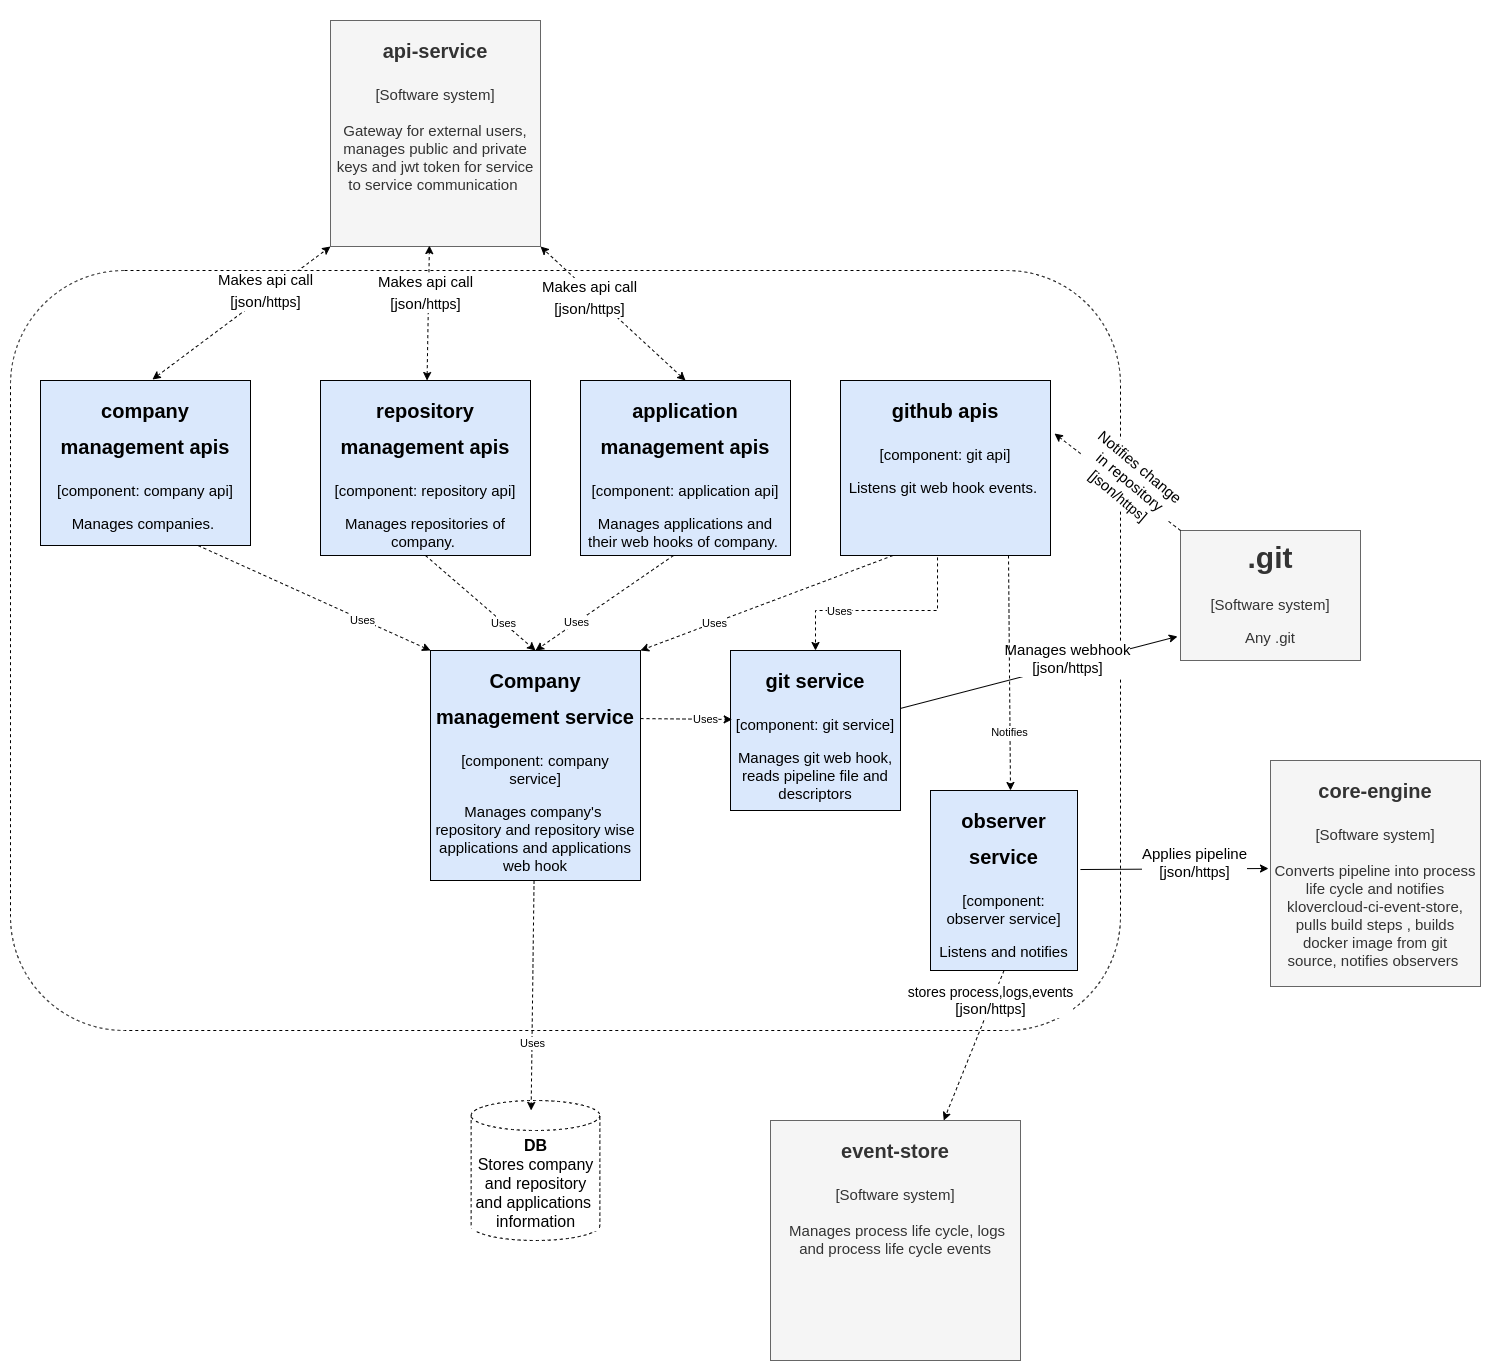

The diagram above was exported from draw.io. Its source (the exported page's mxGraphModel, read from the mxfile embedded in the PNG):
<mxGraphModel dx="2200" dy="2944" grid="1" gridSize="10" guides="1" tooltips="1" connect="1" arrows="1" fold="1" page="1" pageScale="1" pageWidth="850" pageHeight="1100" math="0" shadow="0">
  <root>
    <mxCell id="0" />
    <mxCell id="1" parent="0" />
    <mxCell id="bOQOQCyHlIvYgdPj40Y2-1" value="" style="rounded=1;whiteSpace=wrap;html=1;fillColor=default;strokeColor=default;fontColor=default;dashed=1;" parent="1" vertex="1">
      <mxGeometry x="-220" y="-1460" width="1110" height="760" as="geometry" />
    </mxCell>
    <mxCell id="bOQOQCyHlIvYgdPj40Y2-2" value="&lt;h1&gt;.git&lt;/h1&gt;&lt;div&gt;[Software system]&lt;br&gt;&lt;/div&gt;&lt;p&gt;&lt;span&gt;Any .git&lt;/span&gt;&lt;br&gt;&lt;/p&gt;" style="text;html=1;strokeColor=#666666;fillColor=#f5f5f5;spacing=5;spacingTop=-20;whiteSpace=wrap;overflow=hidden;rounded=0;fontSize=15;fontColor=#333333;align=center;" parent="1" vertex="1">
      <mxGeometry x="950" y="-1200" width="180" height="130" as="geometry" />
    </mxCell>
    <mxCell id="bOQOQCyHlIvYgdPj40Y2-3" value="Manages webhook&lt;br&gt;[json/&lt;span style=&quot;font-size: 14px&quot;&gt;https&lt;/span&gt;]" style="endArrow=classic;html=1;rounded=0;labelBackgroundColor=default;fontSize=15;fontColor=default;strokeColor=default;entryX=-0.017;entryY=0.815;entryDx=0;entryDy=0;entryPerimeter=0;" parent="1" source="bOQOQCyHlIvYgdPj40Y2-20" target="bOQOQCyHlIvYgdPj40Y2-2" edge="1">
      <mxGeometry x="0.2154" y="6" width="50" height="50" relative="1" as="geometry">
        <mxPoint x="800.0000000000001" y="-1350" as="sourcePoint" />
        <mxPoint x="945.16" y="-1526" as="targetPoint" />
        <Array as="points" />
        <mxPoint as="offset" />
      </mxGeometry>
    </mxCell>
    <mxCell id="bOQOQCyHlIvYgdPj40Y2-4" value="" style="endArrow=classic;html=1;rounded=0;labelBackgroundColor=default;fontSize=15;fontColor=default;strokeColor=default;exitX=0;exitY=0;exitDx=0;exitDy=0;dashed=1;entryX=1.019;entryY=0.303;entryDx=0;entryDy=0;entryPerimeter=0;" parent="1" source="bOQOQCyHlIvYgdPj40Y2-2" target="bOQOQCyHlIvYgdPj40Y2-9" edge="1">
      <mxGeometry width="50" height="50" relative="1" as="geometry">
        <mxPoint x="755.16" y="-461" as="sourcePoint" />
        <mxPoint x="802.1" y="-1168" as="targetPoint" />
        <Array as="points" />
      </mxGeometry>
    </mxCell>
    <mxCell id="bOQOQCyHlIvYgdPj40Y2-5" value="Notifies change &lt;br&gt;in repository&lt;br&gt;[json/&lt;span style=&quot;font-size: 14px&quot;&gt;https&lt;/span&gt;]" style="edgeLabel;html=1;align=center;verticalAlign=middle;resizable=0;points=[];fontSize=15;fontColor=default;labelBackgroundColor=default;rotation=40;" parent="bOQOQCyHlIvYgdPj40Y2-4" vertex="1" connectable="0">
      <mxGeometry x="0.1729" y="1" relative="1" as="geometry">
        <mxPoint x="24" y="6" as="offset" />
      </mxGeometry>
    </mxCell>
    <mxCell id="bOQOQCyHlIvYgdPj40Y2-6" value="&lt;h1&gt;&lt;span style=&quot;font-size: 20px&quot;&gt;company management apis&lt;/span&gt;&lt;/h1&gt;&lt;div&gt;[component: company api]&lt;/div&gt;&lt;p&gt;Manages companies.&amp;nbsp;&lt;/p&gt;" style="text;html=1;strokeColor=default;fillColor=#dae8fc;spacing=5;spacingTop=-20;whiteSpace=wrap;overflow=hidden;rounded=0;fontSize=15;align=center;labelBackgroundColor=none;fontColor=default;" parent="1" vertex="1">
      <mxGeometry x="-190" y="-1350" width="210" height="165" as="geometry" />
    </mxCell>
    <mxCell id="bOQOQCyHlIvYgdPj40Y2-7" value="&lt;h1&gt;&lt;span style=&quot;font-size: 20px&quot;&gt;repository management apis&lt;/span&gt;&lt;/h1&gt;&lt;div&gt;[component: repository api]&lt;/div&gt;&lt;p&gt;Manages repositories of company.&amp;nbsp;&lt;/p&gt;" style="text;html=1;strokeColor=default;fillColor=#dae8fc;spacing=5;spacingTop=-20;whiteSpace=wrap;overflow=hidden;rounded=0;fontSize=15;align=center;labelBackgroundColor=none;fontColor=default;" parent="1" vertex="1">
      <mxGeometry x="90" y="-1350" width="210" height="175" as="geometry" />
    </mxCell>
    <mxCell id="bOQOQCyHlIvYgdPj40Y2-8" value="&lt;h1&gt;&lt;span style=&quot;font-size: 20px&quot;&gt;application management apis&lt;/span&gt;&lt;/h1&gt;&lt;div&gt;[component: application api]&lt;/div&gt;&lt;p&gt;Manages applications and their web hooks of company.&amp;nbsp;&lt;/p&gt;" style="text;html=1;strokeColor=default;fillColor=#dae8fc;spacing=5;spacingTop=-20;whiteSpace=wrap;overflow=hidden;rounded=0;fontSize=15;align=center;labelBackgroundColor=none;fontColor=default;" parent="1" vertex="1">
      <mxGeometry x="350" y="-1350" width="210" height="175" as="geometry" />
    </mxCell>
    <mxCell id="bOQOQCyHlIvYgdPj40Y2-9" value="&lt;h1&gt;&lt;span style=&quot;font-size: 20px&quot;&gt;github apis&lt;/span&gt;&lt;/h1&gt;&lt;div&gt;[component: git api]&lt;/div&gt;&lt;p&gt;Listens git web hook events.&amp;nbsp;&lt;/p&gt;" style="text;html=1;strokeColor=default;fillColor=#dae8fc;spacing=5;spacingTop=-20;whiteSpace=wrap;overflow=hidden;rounded=0;fontSize=15;align=center;labelBackgroundColor=none;fontColor=default;" parent="1" vertex="1">
      <mxGeometry x="610" y="-1350" width="210" height="175" as="geometry" />
    </mxCell>
    <mxCell id="bOQOQCyHlIvYgdPj40Y2-10" value="&lt;font style=&quot;font-size: 16px&quot;&gt;&lt;b&gt;DB&lt;br&gt;&lt;/b&gt;Stores company and repository and applications&amp;nbsp; information&lt;br&gt;&lt;/font&gt;" style="shape=cylinder3;whiteSpace=wrap;html=1;boundedLbl=1;backgroundOutline=1;size=15;dashed=1;labelBackgroundColor=default;fontSize=10;fontColor=default;strokeColor=default;fillColor=default;align=center;" parent="1" vertex="1">
      <mxGeometry x="240.63" y="-630" width="128.75" height="140" as="geometry" />
    </mxCell>
    <mxCell id="bOQOQCyHlIvYgdPj40Y2-11" value="&lt;h1&gt;&lt;span style=&quot;font-size: 20px&quot;&gt;Company management service&lt;/span&gt;&lt;/h1&gt;&lt;div&gt;[component: company service]&lt;/div&gt;&lt;p&gt;Manages company's&amp;nbsp; repository and repository wise applications and applications web hook&lt;/p&gt;" style="text;html=1;strokeColor=default;fillColor=#dae8fc;spacing=5;spacingTop=-20;whiteSpace=wrap;overflow=hidden;rounded=0;fontSize=15;align=center;labelBackgroundColor=none;fontColor=default;" parent="1" vertex="1">
      <mxGeometry x="200" y="-1080" width="210" height="230" as="geometry" />
    </mxCell>
    <mxCell id="bOQOQCyHlIvYgdPj40Y2-12" value="" style="endArrow=classic;html=1;rounded=0;dashed=1;labelBackgroundColor=default;fontColor=default;strokeColor=default;exitX=0.25;exitY=1;exitDx=0;exitDy=0;entryX=1;entryY=0;entryDx=0;entryDy=0;" parent="1" source="bOQOQCyHlIvYgdPj40Y2-9" target="bOQOQCyHlIvYgdPj40Y2-11" edge="1">
      <mxGeometry width="50" height="50" relative="1" as="geometry">
        <mxPoint x="580" y="-980" as="sourcePoint" />
        <mxPoint x="630" y="-1030" as="targetPoint" />
      </mxGeometry>
    </mxCell>
    <mxCell id="bOQOQCyHlIvYgdPj40Y2-13" value="Uses" style="edgeLabel;html=1;align=center;verticalAlign=middle;resizable=0;points=[];fontColor=default;" parent="bOQOQCyHlIvYgdPj40Y2-12" vertex="1" connectable="0">
      <mxGeometry x="0.4134" relative="1" as="geometry">
        <mxPoint as="offset" />
      </mxGeometry>
    </mxCell>
    <mxCell id="bOQOQCyHlIvYgdPj40Y2-14" value="" style="endArrow=classic;html=1;rounded=0;dashed=1;labelBackgroundColor=default;fontColor=default;strokeColor=default;exitX=0.443;exitY=1;exitDx=0;exitDy=0;entryX=0.5;entryY=0;entryDx=0;entryDy=0;exitPerimeter=0;" parent="1" source="bOQOQCyHlIvYgdPj40Y2-8" target="bOQOQCyHlIvYgdPj40Y2-11" edge="1">
      <mxGeometry width="50" height="50" relative="1" as="geometry">
        <mxPoint x="672.5" y="-1165" as="sourcePoint" />
        <mxPoint x="420" y="-1070" as="targetPoint" />
      </mxGeometry>
    </mxCell>
    <mxCell id="bOQOQCyHlIvYgdPj40Y2-15" value="Uses" style="edgeLabel;html=1;align=center;verticalAlign=middle;resizable=0;points=[];fontColor=default;" parent="bOQOQCyHlIvYgdPj40Y2-14" vertex="1" connectable="0">
      <mxGeometry x="0.4134" relative="1" as="geometry">
        <mxPoint as="offset" />
      </mxGeometry>
    </mxCell>
    <mxCell id="bOQOQCyHlIvYgdPj40Y2-16" value="" style="endArrow=classic;html=1;rounded=0;dashed=1;labelBackgroundColor=default;fontColor=default;strokeColor=default;exitX=0.5;exitY=1;exitDx=0;exitDy=0;entryX=0.5;entryY=0;entryDx=0;entryDy=0;" parent="1" source="bOQOQCyHlIvYgdPj40Y2-7" target="bOQOQCyHlIvYgdPj40Y2-11" edge="1">
      <mxGeometry width="50" height="50" relative="1" as="geometry">
        <mxPoint x="682.5" y="-1155" as="sourcePoint" />
        <mxPoint x="430" y="-1060" as="targetPoint" />
      </mxGeometry>
    </mxCell>
    <mxCell id="bOQOQCyHlIvYgdPj40Y2-17" value="Uses" style="edgeLabel;html=1;align=center;verticalAlign=middle;resizable=0;points=[];fontColor=default;" parent="bOQOQCyHlIvYgdPj40Y2-16" vertex="1" connectable="0">
      <mxGeometry x="0.4134" relative="1" as="geometry">
        <mxPoint as="offset" />
      </mxGeometry>
    </mxCell>
    <mxCell id="bOQOQCyHlIvYgdPj40Y2-18" value="" style="endArrow=classic;html=1;rounded=0;dashed=1;labelBackgroundColor=default;fontColor=default;strokeColor=default;entryX=0;entryY=0;entryDx=0;entryDy=0;exitX=0.75;exitY=1;exitDx=0;exitDy=0;" parent="1" source="bOQOQCyHlIvYgdPj40Y2-6" target="bOQOQCyHlIvYgdPj40Y2-11" edge="1">
      <mxGeometry width="50" height="50" relative="1" as="geometry">
        <mxPoint x="205" y="-1165" as="sourcePoint" />
        <mxPoint x="315" y="-1070" as="targetPoint" />
      </mxGeometry>
    </mxCell>
    <mxCell id="bOQOQCyHlIvYgdPj40Y2-19" value="Uses" style="edgeLabel;html=1;align=center;verticalAlign=middle;resizable=0;points=[];fontColor=default;" parent="bOQOQCyHlIvYgdPj40Y2-18" vertex="1" connectable="0">
      <mxGeometry x="0.4134" relative="1" as="geometry">
        <mxPoint as="offset" />
      </mxGeometry>
    </mxCell>
    <mxCell id="bOQOQCyHlIvYgdPj40Y2-20" value="&lt;h1&gt;&lt;span style=&quot;font-size: 20px&quot;&gt;git service&lt;/span&gt;&lt;/h1&gt;&lt;div&gt;[component: git service]&lt;/div&gt;&lt;p&gt;Manages git web hook, reads pipeline file and descriptors&lt;/p&gt;" style="text;html=1;strokeColor=default;fillColor=#dae8fc;spacing=5;spacingTop=-20;whiteSpace=wrap;overflow=hidden;rounded=0;fontSize=15;align=center;labelBackgroundColor=none;fontColor=default;" parent="1" vertex="1">
      <mxGeometry x="500" y="-1080" width="170" height="160" as="geometry" />
    </mxCell>
    <mxCell id="bOQOQCyHlIvYgdPj40Y2-21" value="" style="endArrow=classic;html=1;rounded=0;dashed=1;labelBackgroundColor=default;fontColor=default;strokeColor=default;exitX=0.462;exitY=1.011;exitDx=0;exitDy=0;entryX=0.5;entryY=0;entryDx=0;entryDy=0;exitPerimeter=0;" parent="1" source="bOQOQCyHlIvYgdPj40Y2-9" target="bOQOQCyHlIvYgdPj40Y2-20" edge="1">
      <mxGeometry width="50" height="50" relative="1" as="geometry">
        <mxPoint x="672.5" y="-1165" as="sourcePoint" />
        <mxPoint x="420" y="-1070" as="targetPoint" />
        <Array as="points">
          <mxPoint x="707" y="-1120" />
          <mxPoint x="585" y="-1120" />
        </Array>
      </mxGeometry>
    </mxCell>
    <mxCell id="bOQOQCyHlIvYgdPj40Y2-22" value="Uses" style="edgeLabel;html=1;align=center;verticalAlign=middle;resizable=0;points=[];fontColor=default;" parent="bOQOQCyHlIvYgdPj40Y2-21" vertex="1" connectable="0">
      <mxGeometry x="0.4134" relative="1" as="geometry">
        <mxPoint as="offset" />
      </mxGeometry>
    </mxCell>
    <mxCell id="bOQOQCyHlIvYgdPj40Y2-23" value="" style="endArrow=classic;html=1;rounded=0;dashed=1;labelBackgroundColor=default;fontColor=default;strokeColor=default;entryX=0.466;entryY=0.071;entryDx=0;entryDy=0;entryPerimeter=0;" parent="1" source="bOQOQCyHlIvYgdPj40Y2-11" target="bOQOQCyHlIvYgdPj40Y2-10" edge="1">
      <mxGeometry width="50" height="50" relative="1" as="geometry">
        <mxPoint x="672.5" y="-1165" as="sourcePoint" />
        <mxPoint x="420" y="-1070" as="targetPoint" />
      </mxGeometry>
    </mxCell>
    <mxCell id="bOQOQCyHlIvYgdPj40Y2-24" value="Uses" style="edgeLabel;html=1;align=center;verticalAlign=middle;resizable=0;points=[];fontColor=default;" parent="bOQOQCyHlIvYgdPj40Y2-23" vertex="1" connectable="0">
      <mxGeometry x="0.4134" relative="1" as="geometry">
        <mxPoint as="offset" />
      </mxGeometry>
    </mxCell>
    <mxCell id="bOQOQCyHlIvYgdPj40Y2-25" value="" style="endArrow=classic;html=1;rounded=0;dashed=1;labelBackgroundColor=default;fontColor=default;strokeColor=default;entryX=0.01;entryY=0.431;entryDx=0;entryDy=0;entryPerimeter=0;exitX=1;exitY=0.296;exitDx=0;exitDy=0;exitPerimeter=0;" parent="1" source="bOQOQCyHlIvYgdPj40Y2-11" target="bOQOQCyHlIvYgdPj40Y2-20" edge="1">
      <mxGeometry width="50" height="50" relative="1" as="geometry">
        <mxPoint x="314.9986624174189" y="-840" as="sourcePoint" />
        <mxPoint x="314.99749999999995" y="-740.06" as="targetPoint" />
      </mxGeometry>
    </mxCell>
    <mxCell id="bOQOQCyHlIvYgdPj40Y2-26" value="Uses" style="edgeLabel;html=1;align=center;verticalAlign=middle;resizable=0;points=[];fontColor=default;" parent="bOQOQCyHlIvYgdPj40Y2-25" vertex="1" connectable="0">
      <mxGeometry x="0.4134" relative="1" as="geometry">
        <mxPoint as="offset" />
      </mxGeometry>
    </mxCell>
    <mxCell id="bOQOQCyHlIvYgdPj40Y2-27" value="&lt;h1&gt;&lt;span style=&quot;font-size: 20px&quot;&gt;observer service&lt;/span&gt;&lt;/h1&gt;&lt;div&gt;[component: observer service]&lt;/div&gt;&lt;p&gt;Listens and notifies&lt;/p&gt;" style="text;html=1;strokeColor=default;fillColor=#dae8fc;spacing=5;spacingTop=-20;whiteSpace=wrap;overflow=hidden;rounded=0;fontSize=15;align=center;labelBackgroundColor=none;fontColor=default;" parent="1" vertex="1">
      <mxGeometry x="700" y="-940" width="147" height="180" as="geometry" />
    </mxCell>
    <mxCell id="bOQOQCyHlIvYgdPj40Y2-28" value="" style="endArrow=classic;html=1;rounded=0;dashed=1;labelBackgroundColor=default;fontColor=default;strokeColor=default;exitX=0.8;exitY=1;exitDx=0;exitDy=0;exitPerimeter=0;" parent="1" source="bOQOQCyHlIvYgdPj40Y2-9" edge="1">
      <mxGeometry width="50" height="50" relative="1" as="geometry">
        <mxPoint x="430" y="-950" as="sourcePoint" />
        <mxPoint x="780" y="-940" as="targetPoint" />
        <Array as="points">
          <mxPoint x="780" y="-940" />
        </Array>
      </mxGeometry>
    </mxCell>
    <mxCell id="bOQOQCyHlIvYgdPj40Y2-29" value="Notifies" style="edgeLabel;html=1;align=center;verticalAlign=middle;resizable=0;points=[];fontColor=default;" parent="bOQOQCyHlIvYgdPj40Y2-28" vertex="1" connectable="0">
      <mxGeometry x="0.4978" y="-1" relative="1" as="geometry">
        <mxPoint as="offset" />
      </mxGeometry>
    </mxCell>
    <mxCell id="bOQOQCyHlIvYgdPj40Y2-30" value="Applies pipeline&lt;br&gt;[json/&lt;span style=&quot;font-size: 14px&quot;&gt;https&lt;/span&gt;]" style="endArrow=classic;html=1;rounded=0;labelBackgroundColor=default;fontSize=15;fontColor=default;strokeColor=default;exitX=1.02;exitY=0.439;exitDx=0;exitDy=0;exitPerimeter=0;" parent="1" source="bOQOQCyHlIvYgdPj40Y2-27" edge="1">
      <mxGeometry x="0.2154" y="6" width="50" height="50" relative="1" as="geometry">
        <mxPoint x="680" y="-1012.0872244018346" as="sourcePoint" />
        <mxPoint x="1038" y="-862" as="targetPoint" />
        <Array as="points" />
        <mxPoint as="offset" />
      </mxGeometry>
    </mxCell>
    <mxCell id="bOQOQCyHlIvYgdPj40Y2-31" value="&lt;h1&gt;&lt;font style=&quot;font-size: 20px&quot;&gt;core-engine&lt;/font&gt;&lt;/h1&gt;&lt;div&gt;[Software system]&lt;/div&gt;&lt;div&gt;&lt;br&gt;&lt;/div&gt;Converts pipeline into process life cycle and notifies klovercloud-ci-event-store, pulls build steps , builds docker image from git source,&lt;b&gt;&amp;nbsp;&lt;/b&gt;notifies observers&lt;span&gt;&amp;nbsp;&lt;/span&gt;" style="text;html=1;strokeColor=#666666;fillColor=#f5f5f5;spacing=5;spacingTop=-20;whiteSpace=wrap;overflow=hidden;rounded=0;fontSize=15;align=center;fontColor=#333333;" parent="1" vertex="1">
      <mxGeometry x="1040" y="-970" width="210" height="226" as="geometry" />
    </mxCell>
    <mxCell id="bOQOQCyHlIvYgdPj40Y2-32" value="&lt;h1&gt;&lt;font style=&quot;font-size: 20px&quot;&gt;event-store&lt;/font&gt;&lt;/h1&gt;&lt;div&gt;[Software system]&lt;/div&gt;&lt;div&gt;&lt;br&gt;&lt;/div&gt;&lt;span&gt;&amp;nbsp;Manages process life cycle, logs and process life cycle events&lt;/span&gt;" style="text;html=1;strokeColor=#666666;fillColor=#f5f5f5;spacing=5;spacingTop=-20;whiteSpace=wrap;overflow=hidden;rounded=0;fontSize=15;align=center;fontColor=#333333;" parent="1" vertex="1">
      <mxGeometry x="540" y="-610" width="250" height="240" as="geometry" />
    </mxCell>
    <mxCell id="bOQOQCyHlIvYgdPj40Y2-33" value="" style="endArrow=classic;html=1;rounded=0;dashed=1;labelBackgroundColor=default;fontColor=default;strokeColor=default;exitX=0.5;exitY=1;exitDx=0;exitDy=0;" parent="1" source="bOQOQCyHlIvYgdPj40Y2-27" target="bOQOQCyHlIvYgdPj40Y2-32" edge="1">
      <mxGeometry width="50" height="50" relative="1" as="geometry">
        <mxPoint x="610" y="-590" as="sourcePoint" />
        <mxPoint x="660" y="-640" as="targetPoint" />
      </mxGeometry>
    </mxCell>
    <mxCell id="bOQOQCyHlIvYgdPj40Y2-34" value="&lt;span style=&quot;font-size: 14px&quot;&gt;stores process,logs,events&lt;br&gt;&lt;/span&gt;&lt;span style=&quot;font-size: 15px&quot;&gt;[json/&lt;/span&gt;&lt;span style=&quot;font-size: 14px&quot;&gt;https&lt;/span&gt;&lt;span style=&quot;font-size: 15px&quot;&gt;]&lt;/span&gt;&lt;span style=&quot;font-size: 14px&quot;&gt;&lt;br&gt;&lt;/span&gt;" style="edgeLabel;html=1;align=center;verticalAlign=middle;resizable=0;points=[];fontColor=default;" parent="bOQOQCyHlIvYgdPj40Y2-33" vertex="1" connectable="0">
      <mxGeometry x="-0.5887" y="-2" relative="1" as="geometry">
        <mxPoint as="offset" />
      </mxGeometry>
    </mxCell>
    <mxCell id="bOQOQCyHlIvYgdPj40Y2-35" value="&lt;h1&gt;&lt;font style=&quot;font-size: 20px&quot;&gt;api-service&lt;/font&gt;&lt;/h1&gt;&lt;div&gt;[Software system]&lt;/div&gt;&lt;div&gt;&lt;br&gt;&lt;/div&gt;Gateway for external users, manages public and private keys and jwt token for service to service communication&amp;nbsp;" style="text;html=1;strokeColor=#666666;fillColor=#f5f5f5;spacing=5;spacingTop=-20;whiteSpace=wrap;overflow=hidden;rounded=0;fontSize=15;align=center;fontColor=#333333;" parent="1" vertex="1">
      <mxGeometry x="100" y="-1710" width="210" height="226" as="geometry" />
    </mxCell>
    <mxCell id="bOQOQCyHlIvYgdPj40Y2-36" value="" style="endArrow=classic;startArrow=classic;html=1;rounded=0;dashed=1;labelBackgroundColor=default;fontColor=default;strokeColor=default;exitX=0.533;exitY=-0.006;exitDx=0;exitDy=0;exitPerimeter=0;entryX=0;entryY=1;entryDx=0;entryDy=0;" parent="1" source="bOQOQCyHlIvYgdPj40Y2-6" target="bOQOQCyHlIvYgdPj40Y2-35" edge="1">
      <mxGeometry width="50" height="50" relative="1" as="geometry">
        <mxPoint x="280" y="-1180" as="sourcePoint" />
        <mxPoint x="330" y="-1230" as="targetPoint" />
      </mxGeometry>
    </mxCell>
    <mxCell id="bOQOQCyHlIvYgdPj40Y2-37" value="&lt;span style=&quot;font-size: 15px&quot;&gt;Makes api call&lt;/span&gt;&lt;br style=&quot;font-size: 15px&quot;&gt;&lt;span style=&quot;font-size: 15px&quot;&gt;[json/&lt;/span&gt;&lt;span style=&quot;font-size: 14px&quot;&gt;https&lt;/span&gt;&lt;span style=&quot;font-size: 15px&quot;&gt;]&lt;/span&gt;" style="edgeLabel;html=1;align=center;verticalAlign=middle;resizable=0;points=[];fontColor=default;" parent="bOQOQCyHlIvYgdPj40Y2-36" vertex="1" connectable="0">
      <mxGeometry x="0.2985" y="4" relative="1" as="geometry">
        <mxPoint as="offset" />
      </mxGeometry>
    </mxCell>
    <mxCell id="bOQOQCyHlIvYgdPj40Y2-38" value="" style="endArrow=classic;startArrow=classic;html=1;rounded=0;dashed=1;labelBackgroundColor=default;fontColor=default;strokeColor=default;entryX=0.471;entryY=0.996;entryDx=0;entryDy=0;entryPerimeter=0;" parent="1" source="bOQOQCyHlIvYgdPj40Y2-7" target="bOQOQCyHlIvYgdPj40Y2-35" edge="1">
      <mxGeometry width="50" height="50" relative="1" as="geometry">
        <mxPoint x="-68.07000000000016" y="-1340.99" as="sourcePoint" />
        <mxPoint x="220" y="-1480" as="targetPoint" />
      </mxGeometry>
    </mxCell>
    <mxCell id="bOQOQCyHlIvYgdPj40Y2-39" value="&lt;span style=&quot;font-size: 15px&quot;&gt;Makes api call&lt;/span&gt;&lt;br style=&quot;font-size: 15px&quot;&gt;&lt;span style=&quot;font-size: 15px&quot;&gt;[json/&lt;/span&gt;&lt;span style=&quot;font-size: 14px&quot;&gt;https&lt;/span&gt;&lt;span style=&quot;font-size: 15px&quot;&gt;]&lt;/span&gt;" style="edgeLabel;html=1;align=center;verticalAlign=middle;resizable=0;points=[];fontColor=default;" parent="bOQOQCyHlIvYgdPj40Y2-38" vertex="1" connectable="0">
      <mxGeometry x="0.2985" y="4" relative="1" as="geometry">
        <mxPoint as="offset" />
      </mxGeometry>
    </mxCell>
    <mxCell id="bOQOQCyHlIvYgdPj40Y2-40" value="" style="endArrow=classic;startArrow=classic;html=1;rounded=0;dashed=1;labelBackgroundColor=default;fontColor=default;strokeColor=default;exitX=0.5;exitY=0;exitDx=0;exitDy=0;entryX=1;entryY=1;entryDx=0;entryDy=0;" parent="1" source="bOQOQCyHlIvYgdPj40Y2-8" target="bOQOQCyHlIvYgdPj40Y2-35" edge="1">
      <mxGeometry width="50" height="50" relative="1" as="geometry">
        <mxPoint x="215.0574712643679" y="-1340" as="sourcePoint" />
        <mxPoint x="230" y="-1470" as="targetPoint" />
      </mxGeometry>
    </mxCell>
    <mxCell id="bOQOQCyHlIvYgdPj40Y2-41" value="&lt;span style=&quot;font-size: 15px&quot;&gt;Makes api call&lt;/span&gt;&lt;br style=&quot;font-size: 15px&quot;&gt;&lt;span style=&quot;font-size: 15px&quot;&gt;[json/&lt;/span&gt;&lt;span style=&quot;font-size: 14px&quot;&gt;https&lt;/span&gt;&lt;span style=&quot;font-size: 15px&quot;&gt;]&lt;/span&gt;" style="edgeLabel;html=1;align=center;verticalAlign=middle;resizable=0;points=[];fontColor=default;" parent="bOQOQCyHlIvYgdPj40Y2-40" vertex="1" connectable="0">
      <mxGeometry x="0.2985" y="4" relative="1" as="geometry">
        <mxPoint as="offset" />
      </mxGeometry>
    </mxCell>
  </root>
</mxGraphModel>